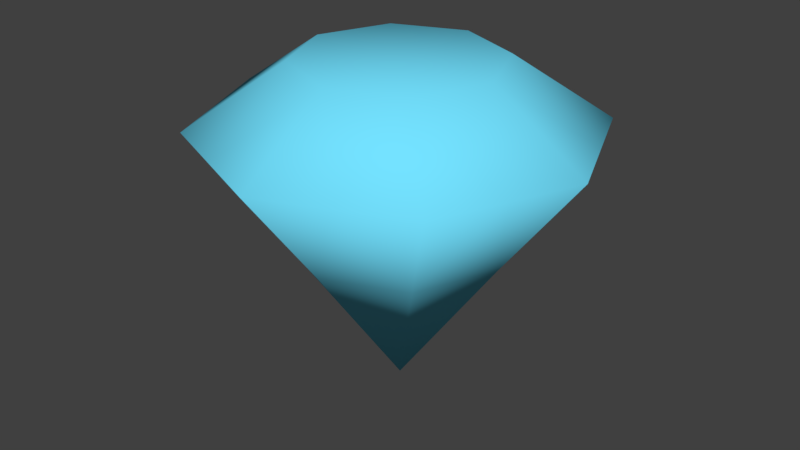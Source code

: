 # Source: diamond3.blend  (saved by Blender 2.79.0; exported with 4.5.12 LTS)
import bpy
from mathutils import Matrix  # noqa: F401  (used for matrix-valued properties, if any)

bpy.ops.wm.read_factory_settings(use_empty=True)
scene = bpy.context.scene
scene.name = 'Scene'

# ---- collections
col_collection_1 = bpy.data.collections.new('Collection 1'); scene.collection.children.link(col_collection_1)

# ---- materials (node trees are filled in below, after node groups)
mat_diamond_blue = bpy.data.materials.new('Diamond blue')
mat_diamond_blue.alpha_threshold = 0.0
mat_diamond_blue.roughness = 0.5

# ---- material node trees
mat_diamond_blue.use_nodes = True; mat_diamond_blue.node_tree.nodes.clear()
_N = mat_diamond_blue.node_tree.nodes; _L = mat_diamond_blue.node_tree.links
n0 = _N.new('ShaderNodeOutputMaterial'); n0.name = 'Material Output'; n0.location = (300, 300)
n1 = _N.new('ShaderNodeBsdfDiffuse'); n1.name = 'Diffuse BSDF'; n1.location = (10, 300)
n1.inputs[0].default_value = (0.1734, 0.757, 1.0, 1.0)
_L.new(n1.outputs[0], n0.inputs[0])
n0.is_active_output = True

# ---- world
world_world = bpy.data.worlds.new('World'); scene.world = world_world
world_world.color = (0.05088, 0.05088, 0.05088)
world_world.use_sun_shadow = False
world_world.sun_shadow_jitter_overblur = 0.0
world_world.cycles.sampling_method = 'MANUAL'

# ---- meshes
me_plane = bpy.data.meshes.new('Plane')
me_plane.from_pydata([(-3.552e-07, 0.0, -2.288), (-5.248e-08, 0.981, 0.1683), (-0.6937, 0.6937, 0.1683), (-0.981, -4.267e-08, 0.1683), (-0.6937, -0.6937, 0.1683), (3.328e-08, -0.981, 0.1683), (0.6937, -0.6937, 0.1683), (0.981, 1.191e-08, 0.1683), (0.6937, 0.6937, 0.1683), (-0.3536, 0.3536, 0.7608), (-5.325e-08, 0.5, 0.7608), (-0.3468, 0.8373, 0.1683), (-0.5, -2.186e-08, 0.7608), (-0.8373, 0.3468, 0.1683), (-0.3536, -0.3536, 0.7608), (-0.8373, -0.3468, 0.1683), (-9.536e-09, -0.5, 0.7608), (-0.3468, -0.8373, 0.1683), (0.3536, -0.3536, 0.7608), (0.3468, -0.8373, 0.1683), (0.5, 5.962e-09, 0.7608), (0.8373, -0.3468, 0.1683), (0.3536, 0.3536, 0.7608), (0.8373, 0.3468, 0.1683), (0.3468, 0.8373, 0.1683), (-2.108e-07, 0.57, -0.834), (-0.4031, 0.4031, -0.834), (-0.57, -2.417e-08, -0.834), (-0.4031, -0.4031, -0.834), (-1.61e-07, -0.57, -0.834), (0.4031, -0.4031, -0.834), (0.57, 7.542e-09, -0.834), (0.4031, 0.4031, -0.834)], [], [(1, 25, 11), (2, 26, 13), (3, 27, 15), (4, 28, 17), (5, 29, 19), (6, 30, 21), (9, 12, 14, 16, 18, 20, 22, 10), (7, 31, 23), (8, 32, 24), (24, 25, 1), (24, 32, 25), (32, 0, 25), (10, 24, 1), (10, 22, 24), (22, 8, 24), (23, 32, 8), (23, 31, 32), (31, 0, 32), (22, 23, 8), (22, 20, 23), (20, 7, 23), (21, 31, 7), (21, 30, 31), (30, 0, 31), (20, 21, 7), (20, 18, 21), (18, 6, 21), (19, 30, 6), (19, 29, 30), (29, 0, 30), (18, 19, 6), (18, 16, 19), (16, 5, 19), (17, 29, 5), (17, 28, 29), (28, 0, 29), (16, 17, 5), (16, 14, 17), (14, 4, 17), (15, 28, 4), (15, 27, 28), (27, 0, 28), (14, 15, 4), (14, 12, 15), (12, 3, 15), (13, 27, 3), (13, 26, 27), (26, 0, 27), (12, 13, 3), (12, 9, 13), (9, 2, 13), (11, 26, 2), (11, 25, 26), (25, 0, 26), (9, 11, 2), (9, 10, 11), (10, 1, 11)])
_k = set([(0, 25), (0, 26), (0, 27), (0, 28), (0, 29), (0, 30), (0, 31), (0, 32), (1, 10), (1, 11), (1, 24), (1, 25), (2, 9), (2, 11), (2, 13), (2, 26), (3, 12), (3, 13), (3, 15), (3, 27), (4, 14), (4, 15), (4, 17), (4, 28), (5, 16), (5, 17), (5, 19), (5, 29), (6, 18), (6, 19), (6, 21), (6, 30), (7, 20), (7, 21), (7, 23), (7, 31), (8, 22), (8, 23), (8, 24), (8, 32), (9, 10), (9, 11), (9, 12), (9, 13), (10, 11), (10, 22), (10, 24), (11, 25), (11, 26), (12, 13), (12, 14), (12, 15), (13, 26), (13, 27), (14, 15), (14, 16), (14, 17), (15, 27), (15, 28), (16, 17), (16, 18), (16, 19), (17, 28), (17, 29), (18, 19), (18, 20), (18, 21), (19, 29), (19, 30), (20, 21), (20, 22), (20, 23), (21, 30), (21, 31), (22, 23), (22, 24), (23, 31), (23, 32), (24, 25), (24, 32), (25, 26), (25, 32), (26, 27), (27, 28), (28, 29), (29, 30), (30, 31), (31, 32)])
me_plane.attributes.new('sharp_edge', 'BOOLEAN', 'EDGE').data.foreach_set('value', [ (min(e.vertices), max(e.vertices)) in _k for e in me_plane.edges])
me_plane.materials.append(mat_diamond_blue)
me_plane.use_remesh_preserve_volume = False
me_plane.use_remesh_preserve_attributes = False
me_plane.use_mirror_vertex_groups = False
me_plane.update()
me_plane.normals_split_custom_set([tuple(v) for v in zip(*[iter([3.245e-05, 0.9885, 0.1515, -1.395e-05, 0.9272, -0.3745, -0.3789, 0.9147, 0.1402, -0.6989, 0.699, 0.1515, -0.6556, 0.6556, -0.3745, -0.9147, 0.3789, 0.1402, -0.9885, 3.198e-05, 0.1515, -0.9272, -1.428e-05, -0.3745, -0.9147, -0.3789, 0.1402, -0.699, -0.6989, 0.1515, -0.6556, -0.6556, -0.3745, -0.3789, -0.9147, 0.1402, -3.222e-05, -0.9885, 0.1515, 1.401e-05, -0.9272, -0.3745, 0.3789, -0.9147, 0.1402, 0.6989, -0.699, 0.1515, 0.6556, -0.6556, -0.3745, 0.9147, -0.3789, 0.1402, -0.464, 0.464, 0.7546, -0.6562, 5.396e-05, 0.7546, -0.464, -0.464, 0.7546, -5.375e-05, -0.6562, 0.7546, 0.464, -0.464, 0.7546, 0.6562, -5.394e-05, 0.7546, 0.464, 0.464, 0.7546, 5.42e-05, 0.6562, 0.7546, 0.9885, -3.248e-05, 0.1515, 0.9272, 1.371e-05, -0.3745, 0.9147, 0.3789, 0.1402, 0.699, 0.6989, 0.1515, 0.6556, 0.6556, -0.3745, 0.3789, 0.9147, 0.1402, 0.3789, 0.9147, 0.1402, 1.356e-05, 0.9272, -0.3745, -1.846e-05, 0.9885, 0.1515, 0.3789, 0.9147, 0.1402, 0.6556, 0.6556, -0.3745, 1.386e-05, 0.9272, -0.3745, 0.6556, 0.6556, -0.3746, -6.14e-05, 2.228e-05, -1.0, -7.58e-06, 0.9272, -0.3746, -1.231e-05, 0.6562, 0.7546, 0.3789, 0.9148, 0.1402, 1.338e-05, 0.9885, 0.1515, -1.4e-05, 0.6562, 0.7546, 0.464, 0.464, 0.7546, 0.3789, 0.9148, 0.1402, 0.464, 0.464, 0.7546, 0.6989, 0.6989, 0.1515, 0.3789, 0.9147, 0.1402, 0.9148, 0.3789, 0.1402, 0.6556, 0.6556, -0.3745, 0.6989, 0.699, 0.1515, 0.9147, 0.3789, 0.1402, 0.9272, 1.353e-05, -0.3745, 0.6556, 0.6556, -0.3745, 0.9272, -7.153e-06, -0.3746, 3.844e-05, -0.0001003, -1.0, 0.6556, 0.6556, -0.3746, 0.464, 0.464, 0.7546, 0.9147, 0.3789, 0.1402, 0.699, 0.6989, 0.1515, 0.464, 0.464, 0.7546, 0.6562, -1.149e-05, 0.7546, 0.9147, 0.3789, 0.1402, 0.6562, -1.144e-05, 0.7546, 0.9885, 5.372e-06, 0.1515, 0.9148, 0.3789, 0.1402, 0.9147, -0.3789, 0.1402, 0.9272, -1.347e-05, -0.3745, 0.9885, 1.863e-05, 0.1515, 0.9147, -0.3789, 0.1402, 0.6556, -0.6556, -0.3745, 0.9272, -1.356e-05, -0.3745, 0.6556, -0.6556, -0.3746, -4.375e-05, -9.804e-05, -1.0, 0.9272, 7.415e-06, -0.3746, 0.6562, 1.258e-05, 0.7546, 0.9148, -0.3789, 0.1402, 0.9885, -1.305e-05, 0.1515, 0.6562, 1.471e-05, 0.7546, 0.464, -0.464, 0.7546, 0.9147, -0.3789, 0.1402, 0.464, -0.464, 0.7546, 0.6989, -0.6989, 0.1515, 0.9147, -0.3789, 0.1402, 0.3789, -0.9148, 0.1402, 0.6556, -0.6556, -0.3745, 0.699, -0.6989, 0.1515, 0.3789, -0.9147, 0.1402, 1.396e-05, -0.9272, -0.3745, 0.6556, -0.6556, -0.3745, -7.004e-06, -0.9272, -0.3746, 5.853e-05, 2.76e-05, -1.0, 0.6556, -0.6556, -0.3746, 0.464, -0.464, 0.7546, 0.3789, -0.9147, 0.1402, 0.6989, -0.699, 0.1515, 0.464, -0.464, 0.7546, -1.07e-05, -0.6562, 0.7546, 0.3789, -0.9147, 0.1402, -1.097e-05, -0.6562, 0.7546, 5.819e-06, -0.9885, 0.1515, 0.3789, -0.9148, 0.1402, -0.3789, -0.9147, 0.1402, -1.371e-05, -0.9272, -0.3745, 1.86e-05, -0.9885, 0.1515, -0.3789, -0.9147, 0.1402, -0.6556, -0.6556, -0.3745, -1.389e-05, -0.9272, -0.3745, -0.6556, -0.6556, -0.3746, -9.806e-05, 4.387e-05, -1.0, 7.414e-06, -0.9272, -0.3746, 1.267e-05, -0.6562, 0.7546, -0.3789, -0.9148, 0.1402, -1.314e-05, -0.9885, 0.1515, 1.449e-05, -0.6562, 0.7546, -0.464, -0.464, 0.7546, -0.3789, -0.9147, 0.1402, -0.464, -0.464, 0.7546, -0.6989, -0.6989, 0.1515, -0.3789, -0.9147, 0.1402, -0.9148, -0.3789, 0.1402, -0.6556, -0.6556, -0.3745, -0.6989, -0.699, 0.1515, -0.9147, -0.3789, 0.1402, -0.9272, -1.315e-05, -0.3745, -0.6556, -0.6556, -0.3745, -0.9272, 7.212e-06, -0.3746, -3.858e-05, 0.0001003, -1.0, -0.6556, -0.6556, -0.3746, -0.464, -0.464, 0.7546, -0.9147, -0.3789, 0.1402, -0.699, -0.6989, 0.1515, -0.464, -0.464, 0.7546, -0.6562, 1.074e-05, 0.7546, -0.9148, -0.3789, 0.1402, -0.6562, 1.159e-05, 0.7546, -0.9885, -5.32e-06, 0.1515, -0.9148, -0.3789, 0.1402, -0.9147, 0.3789, 0.1402, -0.9272, 1.404e-05, -0.3745, -0.9885, -1.813e-05, 0.1515, -0.9147, 0.3789, 0.1402, -0.6556, 0.6556, -0.3745, -0.9272, 1.302e-05, -0.3745, -0.6556, 0.6556, -0.3746, -2.215e-05, -6.114e-05, -1.0, -0.9272, -7.491e-06, -0.3746, -0.6562, -1.283e-05, 0.7546, -0.9148, 0.3789, 0.1402, -0.9885, 1.281e-05, 0.1515, -0.6562, -1.406e-05, 0.7546, -0.464, 0.464, 0.7546, -0.9148, 0.3789, 0.1402, -0.464, 0.464, 0.7546, -0.6989, 0.6989, 0.1515, -0.9147, 0.3789, 0.1402, -0.3789, 0.9148, 0.1402, -0.6556, 0.6556, -0.3745, -0.699, 0.6989, 0.1515, -0.3789, 0.9147, 0.1402, -1.371e-05, 0.9272, -0.3745, -0.6556, 0.6556, -0.3745, 7.033e-06, 0.9272, -0.3746, -5.903e-05, -2.751e-05, -1.0, -0.6556, 0.6556, -0.3746, -0.464, 0.464, 0.7546, -0.3789, 0.9147, 0.1402, -0.6989, 0.699, 0.1515, -0.464, 0.464, 0.7546, 1.119e-05, 0.6562, 0.7546, -0.3789, 0.9147, 0.1402, 1.153e-05, 0.6562, 0.7546, -5.342e-06, 0.9885, 0.1515, -0.3789, 0.9148, 0.1402])] * 3)])

# ---- objects
ob_plane = bpy.data.objects.new('Plane', me_plane)

# ---- transforms, parenting, visibility, modifiers, constraints
ob_plane.location = (0.0, 0.0, 0.3)
ob_plane.scale = (0.8695, 0.8695, 0.4727)
ob_plane.lineart.crease_threshold = 0.0

# ---- collection membership
col_collection_1.objects.link(ob_plane)

# ---- scene / render settings (as saved in the file)
scene.frame_start = 1; scene.frame_end = 250; scene.frame_set(1)
scene.render.engine = 'CYCLES'
scene.render.resolution_percentage = 50
scene.render.dither_intensity = 0.0
scene.cycles.use_denoising = False
scene.cycles.samples = 128
scene.cycles.sampling_pattern = 'TABULATED_SOBOL'
scene.cycles.use_adaptive_sampling = False
scene.cycles.use_light_tree = False
scene.cycles.blur_glossy = 0.0
scene.cycles.sample_clamp_indirect = 0.0
scene.view_settings.view_transform = 'Standard'
bpy.context.view_layer.update()

# ---- added for rendering (the .blend has no active camera and no usable light): camera, sun
cam_auto = bpy.data.cameras.new('AutoCamera')
cam_auto.lens = 50.0
cam_auto.sensor_width = 36.0
cam_auto.clip_end = 1000.0
ob_auto_camera = bpy.data.objects.new('AutoCamera', cam_auto)
scene.collection.objects.link(ob_auto_camera)
ob_auto_camera.location = (2.60025, -3.12031, 2.01919)
ob_auto_camera.rotation_euler = (1.09748, -7.21219e-08, 0.694738)
scene.camera = ob_auto_camera
light_auto_sun = bpy.data.lights.new('AutoSun', 'SUN')
light_auto_sun.energy = 3.0
light_auto_sun.angle = 0.0523599
ob_auto_sun = bpy.data.objects.new('AutoSun', light_auto_sun)
scene.collection.objects.link(ob_auto_sun)
ob_auto_sun.rotation_euler = (0.872665, 0.174533, 0.523599)
bpy.context.view_layer.update()
